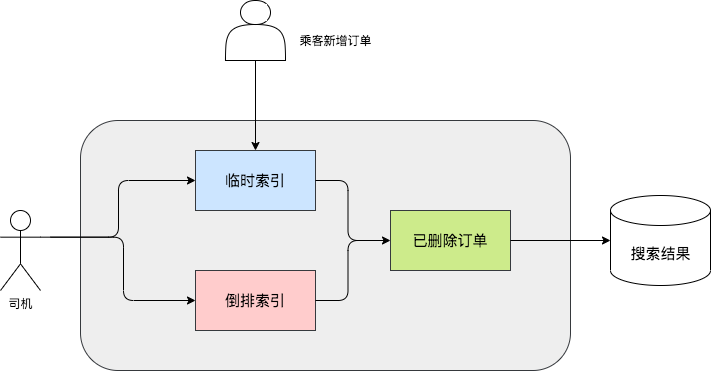

The diagram above was exported from draw.io. Its source (the exported page's mxGraphModel, read from the mxfile embedded in the PNG):
<mxGraphModel dx="946" dy="614" grid="1" gridSize="10" guides="1" tooltips="1" connect="1" arrows="1" fold="1" page="1" pageScale="1" pageWidth="827" pageHeight="1169" math="0" shadow="0">
  <root>
    <mxCell id="0" />
    <mxCell id="1" parent="0" />
    <mxCell id="SwqbzW9GaIn4G6Uymgm0-162" value="司机" style="shape=umlActor;verticalLabelPosition=bottom;verticalAlign=top;html=1;strokeColor=#000000;strokeWidth=1;fillColor=#ffffff;" vertex="1" parent="1">
      <mxGeometry x="30" y="260" width="40" height="80" as="geometry" />
    </mxCell>
    <mxCell id="SwqbzW9GaIn4G6Uymgm0-163" value="" style="rounded=1;whiteSpace=wrap;html=1;strokeColor=#36393d;strokeWidth=1;fillColor=#eeeeee;" vertex="1" parent="1">
      <mxGeometry x="110" y="170" width="490" height="250" as="geometry" />
    </mxCell>
    <mxCell id="SwqbzW9GaIn4G6Uymgm0-171" value="" style="rounded=0;whiteSpace=wrap;html=1;strokeColor=#36393d;strokeWidth=1;fillColor=#cce5ff;" vertex="1" parent="1">
      <mxGeometry x="225" y="200" width="120" height="60" as="geometry" />
    </mxCell>
    <mxCell id="SwqbzW9GaIn4G6Uymgm0-172" value="&lt;font style=&quot;font-size: 15px&quot;&gt;临时索引&lt;/font&gt;" style="text;html=1;strokeColor=none;fillColor=none;align=center;verticalAlign=middle;whiteSpace=wrap;rounded=0;strokeWidth=1;" vertex="1" parent="1">
      <mxGeometry x="250" y="220" width="70" height="20" as="geometry" />
    </mxCell>
    <mxCell id="SwqbzW9GaIn4G6Uymgm0-174" value="" style="rounded=0;whiteSpace=wrap;html=1;strokeColor=#36393d;strokeWidth=1;fillColor=#ffcccc;" vertex="1" parent="1">
      <mxGeometry x="225" y="320" width="120" height="60" as="geometry" />
    </mxCell>
    <mxCell id="SwqbzW9GaIn4G6Uymgm0-175" value="&lt;span style=&quot;font-size: 15px&quot;&gt;倒排索引&lt;/span&gt;" style="text;html=1;strokeColor=none;fillColor=none;align=center;verticalAlign=middle;whiteSpace=wrap;rounded=0;strokeWidth=1;" vertex="1" parent="1">
      <mxGeometry x="250" y="340" width="70" height="20" as="geometry" />
    </mxCell>
    <mxCell id="SwqbzW9GaIn4G6Uymgm0-181" value="" style="edgeStyle=elbowEdgeStyle;elbow=horizontal;endArrow=classic;html=1;exitX=1;exitY=0.3333333333333333;exitDx=0;exitDy=0;exitPerimeter=0;entryX=0;entryY=0.5;entryDx=0;entryDy=0;" edge="1" parent="1" source="SwqbzW9GaIn4G6Uymgm0-162" target="SwqbzW9GaIn4G6Uymgm0-171">
      <mxGeometry width="50" height="50" relative="1" as="geometry">
        <mxPoint x="90" y="290" as="sourcePoint" />
        <mxPoint x="230" y="250" as="targetPoint" />
      </mxGeometry>
    </mxCell>
    <mxCell id="SwqbzW9GaIn4G6Uymgm0-184" value="" style="edgeStyle=elbowEdgeStyle;elbow=horizontal;endArrow=classic;html=1;exitX=1;exitY=0.3333333333333333;exitDx=0;exitDy=0;exitPerimeter=0;entryX=0;entryY=0.5;entryDx=0;entryDy=0;" edge="1" parent="1" target="SwqbzW9GaIn4G6Uymgm0-174">
      <mxGeometry width="50" height="50" relative="1" as="geometry">
        <mxPoint x="80" y="286.66666666666663" as="sourcePoint" />
        <mxPoint x="210" y="250" as="targetPoint" />
      </mxGeometry>
    </mxCell>
    <mxCell id="SwqbzW9GaIn4G6Uymgm0-187" style="edgeStyle=orthogonalEdgeStyle;rounded=0;orthogonalLoop=1;jettySize=auto;html=1;exitX=0.5;exitY=1;exitDx=0;exitDy=0;" edge="1" parent="1" source="SwqbzW9GaIn4G6Uymgm0-172" target="SwqbzW9GaIn4G6Uymgm0-172">
      <mxGeometry relative="1" as="geometry" />
    </mxCell>
    <mxCell id="SwqbzW9GaIn4G6Uymgm0-189" value="" style="rounded=0;whiteSpace=wrap;html=1;strokeColor=#36393d;strokeWidth=1;fillColor=#cdeb8b;" vertex="1" parent="1">
      <mxGeometry x="420" y="260" width="120" height="60" as="geometry" />
    </mxCell>
    <mxCell id="SwqbzW9GaIn4G6Uymgm0-190" value="&lt;font style=&quot;font-size: 15px&quot;&gt;已删除订单&lt;/font&gt;" style="text;html=1;strokeColor=none;fillColor=none;align=center;verticalAlign=middle;whiteSpace=wrap;rounded=0;" vertex="1" parent="1">
      <mxGeometry x="440" y="285" width="80" height="10" as="geometry" />
    </mxCell>
    <mxCell id="SwqbzW9GaIn4G6Uymgm0-193" value="" style="shape=curlyBracket;whiteSpace=wrap;html=1;rounded=1;strokeColor=#000000;strokeWidth=1;fillColor=#ffffff;direction=west;" vertex="1" parent="1">
      <mxGeometry x="345" y="230" width="65" height="120" as="geometry" />
    </mxCell>
    <mxCell id="SwqbzW9GaIn4G6Uymgm0-194" value="" style="endArrow=classic;html=1;entryX=0;entryY=0.5;entryDx=0;entryDy=0;exitX=0.354;exitY=0.5;exitDx=0;exitDy=0;exitPerimeter=0;" edge="1" parent="1" source="SwqbzW9GaIn4G6Uymgm0-193" target="SwqbzW9GaIn4G6Uymgm0-189">
      <mxGeometry width="50" height="50" relative="1" as="geometry">
        <mxPoint x="280" y="320" as="sourcePoint" />
        <mxPoint x="330" y="270" as="targetPoint" />
      </mxGeometry>
    </mxCell>
    <mxCell id="SwqbzW9GaIn4G6Uymgm0-197" value="" style="endArrow=classic;html=1;exitX=1;exitY=0.5;exitDx=0;exitDy=0;entryX=0;entryY=0.5;entryDx=0;entryDy=0;entryPerimeter=0;" edge="1" parent="1" source="SwqbzW9GaIn4G6Uymgm0-189" target="SwqbzW9GaIn4G6Uymgm0-214">
      <mxGeometry width="50" height="50" relative="1" as="geometry">
        <mxPoint x="610" y="320" as="sourcePoint" />
        <mxPoint x="630" y="290" as="targetPoint" />
      </mxGeometry>
    </mxCell>
    <mxCell id="SwqbzW9GaIn4G6Uymgm0-203" value="" style="shape=actor;whiteSpace=wrap;html=1;strokeColor=#000000;strokeWidth=1;fillColor=#ffffff;" vertex="1" parent="1">
      <mxGeometry x="255" y="50" width="60" height="60" as="geometry" />
    </mxCell>
    <mxCell id="SwqbzW9GaIn4G6Uymgm0-204" value="" style="endArrow=classic;html=1;exitX=0.5;exitY=1;exitDx=0;exitDy=0;entryX=0.5;entryY=0;entryDx=0;entryDy=0;" edge="1" parent="1" source="SwqbzW9GaIn4G6Uymgm0-203" target="SwqbzW9GaIn4G6Uymgm0-171">
      <mxGeometry width="50" height="50" relative="1" as="geometry">
        <mxPoint x="550" y="300" as="sourcePoint" />
        <mxPoint x="640" y="300" as="targetPoint" />
      </mxGeometry>
    </mxCell>
    <mxCell id="SwqbzW9GaIn4G6Uymgm0-209" value="乘客新增订单" style="text;html=1;align=center;verticalAlign=middle;resizable=0;points=[];autosize=1;" vertex="1" parent="1">
      <mxGeometry x="320" y="80" width="90" height="20" as="geometry" />
    </mxCell>
    <mxCell id="SwqbzW9GaIn4G6Uymgm0-214" value="" style="strokeWidth=1;html=1;shape=mxgraph.flowchart.database;whiteSpace=wrap;fillColor=#ffffff;" vertex="1" parent="1">
      <mxGeometry x="640" y="245" width="100" height="90" as="geometry" />
    </mxCell>
    <mxCell id="SwqbzW9GaIn4G6Uymgm0-216" value="&lt;font style=&quot;font-size: 15px ; font-weight: normal&quot;&gt;搜索结果&lt;/font&gt;" style="text;strokeColor=none;fillColor=none;html=1;fontSize=24;fontStyle=1;verticalAlign=middle;align=center;" vertex="1" parent="1">
      <mxGeometry x="640" y="280" width="100" height="40" as="geometry" />
    </mxCell>
  </root>
</mxGraphModel>